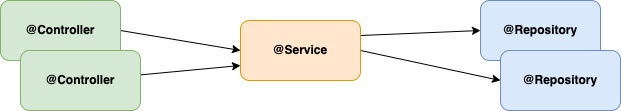

The diagram above was exported from draw.io. Its source (the exported page's mxGraphModel, read from the mxfile embedded in the PNG):
<mxGraphModel dx="1076" dy="696" grid="1" gridSize="10" guides="1" tooltips="1" connect="1" arrows="1" fold="1" page="1" pageScale="1" pageWidth="850" pageHeight="1100" math="0" shadow="0">
  <root>
    <mxCell id="Bws_g7QPXZN4M0j_Ohur-0" />
    <mxCell id="Bws_g7QPXZN4M0j_Ohur-1" parent="Bws_g7QPXZN4M0j_Ohur-0" />
    <mxCell id="Bws_g7QPXZN4M0j_Ohur-7" style="edgeStyle=none;rounded=0;orthogonalLoop=1;jettySize=auto;html=1;exitX=1;exitY=0.5;exitDx=0;exitDy=0;entryX=0;entryY=0.5;entryDx=0;entryDy=0;fontSize=12;endArrow=classic;endFill=1;" edge="1" parent="Bws_g7QPXZN4M0j_Ohur-1" source="Bws_g7QPXZN4M0j_Ohur-2" target="Bws_g7QPXZN4M0j_Ohur-6">
      <mxGeometry relative="1" as="geometry" />
    </mxCell>
    <mxCell id="Bws_g7QPXZN4M0j_Ohur-2" value="&lt;b&gt;@Controller&lt;/b&gt;" style="rounded=1;whiteSpace=wrap;html=1;fontSize=12;fillColor=#d5e8d4;strokeColor=#82b366;" vertex="1" parent="Bws_g7QPXZN4M0j_Ohur-1">
      <mxGeometry x="90" y="260" width="120" height="60" as="geometry" />
    </mxCell>
    <mxCell id="Bws_g7QPXZN4M0j_Ohur-8" style="edgeStyle=none;rounded=0;orthogonalLoop=1;jettySize=auto;html=1;entryX=0;entryY=0.75;entryDx=0;entryDy=0;fontSize=12;endArrow=classic;endFill=1;" edge="1" parent="Bws_g7QPXZN4M0j_Ohur-1" source="Bws_g7QPXZN4M0j_Ohur-3" target="Bws_g7QPXZN4M0j_Ohur-6">
      <mxGeometry relative="1" as="geometry" />
    </mxCell>
    <mxCell id="Bws_g7QPXZN4M0j_Ohur-3" value="&lt;b&gt;@Controller&lt;/b&gt;" style="rounded=1;whiteSpace=wrap;html=1;fontSize=12;fillColor=#d5e8d4;strokeColor=#82b366;" vertex="1" parent="Bws_g7QPXZN4M0j_Ohur-1">
      <mxGeometry x="110" y="310" width="120" height="60" as="geometry" />
    </mxCell>
    <mxCell id="Bws_g7QPXZN4M0j_Ohur-4" value="&lt;b&gt;@Repository&lt;/b&gt;" style="rounded=1;whiteSpace=wrap;html=1;fontSize=12;fillColor=#dae8fc;strokeColor=#6c8ebf;" vertex="1" parent="Bws_g7QPXZN4M0j_Ohur-1">
      <mxGeometry x="570" y="260" width="120" height="60" as="geometry" />
    </mxCell>
    <mxCell id="Bws_g7QPXZN4M0j_Ohur-5" value="&lt;b&gt;@Repository&lt;/b&gt;" style="rounded=1;whiteSpace=wrap;html=1;fontSize=12;fillColor=#dae8fc;strokeColor=#6c8ebf;" vertex="1" parent="Bws_g7QPXZN4M0j_Ohur-1">
      <mxGeometry x="590" y="310" width="120" height="60" as="geometry" />
    </mxCell>
    <mxCell id="Bws_g7QPXZN4M0j_Ohur-9" style="edgeStyle=none;rounded=0;orthogonalLoop=1;jettySize=auto;html=1;exitX=1;exitY=0.25;exitDx=0;exitDy=0;entryX=0;entryY=0.5;entryDx=0;entryDy=0;fontSize=12;endArrow=classic;endFill=1;" edge="1" parent="Bws_g7QPXZN4M0j_Ohur-1" source="Bws_g7QPXZN4M0j_Ohur-6" target="Bws_g7QPXZN4M0j_Ohur-4">
      <mxGeometry relative="1" as="geometry" />
    </mxCell>
    <mxCell id="Bws_g7QPXZN4M0j_Ohur-10" style="edgeStyle=none;rounded=0;orthogonalLoop=1;jettySize=auto;html=1;exitX=1;exitY=0.5;exitDx=0;exitDy=0;entryX=0;entryY=0.5;entryDx=0;entryDy=0;fontSize=12;endArrow=classic;endFill=1;" edge="1" parent="Bws_g7QPXZN4M0j_Ohur-1" source="Bws_g7QPXZN4M0j_Ohur-6" target="Bws_g7QPXZN4M0j_Ohur-5">
      <mxGeometry relative="1" as="geometry" />
    </mxCell>
    <mxCell id="Bws_g7QPXZN4M0j_Ohur-6" value="&lt;b&gt;@Service&lt;/b&gt;" style="rounded=1;whiteSpace=wrap;html=1;fontSize=12;fillColor=#ffe6cc;strokeColor=#d79b00;" vertex="1" parent="Bws_g7QPXZN4M0j_Ohur-1">
      <mxGeometry x="330" y="280" width="120" height="60" as="geometry" />
    </mxCell>
  </root>
</mxGraphModel>